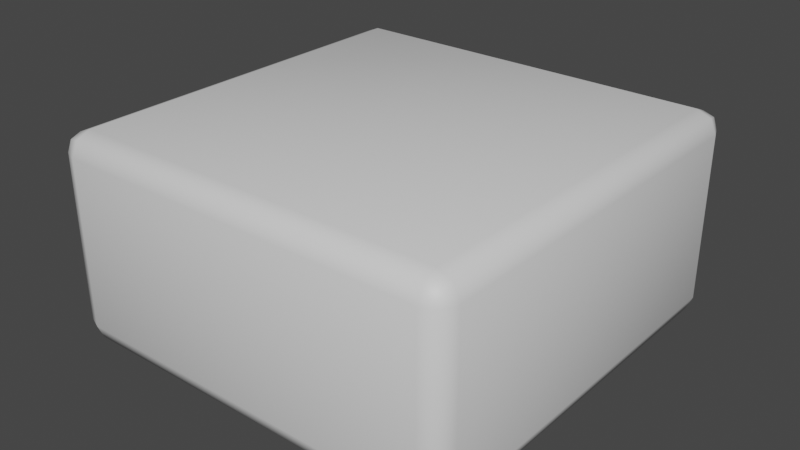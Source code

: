 # Source: TEMP-tile.blend  (saved by Blender 3.5.10; exported with 4.5.12 LTS)
import bpy
from mathutils import Matrix  # noqa: F401  (used for matrix-valued properties, if any)

bpy.ops.wm.read_factory_settings(use_empty=True)
scene = bpy.context.scene
scene.name = 'Scene'

# ---- collections
col_collection = bpy.data.collections.new('Collection'); scene.collection.children.link(col_collection)

# ---- materials (node trees are filled in below, after node groups)
mat_material = bpy.data.materials.new('Material')
mat_material.alpha_threshold = 0.0
mat_material.use_transparent_shadow = False
mat_material.roughness = 0.5
mat_material.line_color = (0.0, 0.0, 0.0, 1.0)

# ---- material node trees
mat_material.use_nodes = True; mat_material.node_tree.nodes.clear()
_N = mat_material.node_tree.nodes; _L = mat_material.node_tree.links
n0 = _N.new('ShaderNodeOutputMaterial'); n0.name = 'Material Output'; n0.location = (300, 300)
n1 = _N.new('ShaderNodeBsdfPrincipled'); n1.name = 'Principled BSDF'; n1.location = (10, 300)
n1.distribution = 'GGX'
n1.subsurface_method = 'RANDOM_WALK_SKIN'
n1.inputs[3].default_value = 1.45
n1.inputs[27].default_value = (0.0, 0.0, 0.0, 1.0)
n1.inputs[28].default_value = 1.0
_L.new(n1.outputs[0], n0.inputs[0])
n0.is_active_output = True

# ---- world
world_world = bpy.data.worlds.new('World'); scene.world = world_world
world_world.use_nodes = True; world_world.node_tree.nodes.clear()
_N = world_world.node_tree.nodes; _L = world_world.node_tree.links
n0 = _N.new('ShaderNodeOutputWorld'); n0.name = 'World Output'; n0.location = (300, 300)
n1 = _N.new('ShaderNodeBackground'); n1.name = 'Background'; n1.location = (10, 300)
n1.inputs[0].default_value = (0.05088, 0.05088, 0.05088, 1.0)
_L.new(n1.outputs[0], n0.inputs[0])
n0.is_active_output = True
world_world.color = (0.05088, 0.05088, 0.05088)
world_world.use_sun_shadow = False
world_world.sun_shadow_jitter_overblur = 0.0

# ---- meshes
me_cube = bpy.data.meshes.new('Cube')
me_cube.from_pydata([(0.5, 0.5, 0.0), (0.5, 0.5, -0.5), (0.5, -0.5, 0.0), (0.5, -0.5, -0.5), (-0.5, 0.5, 0.0), (-0.5, 0.5, -0.5), (-0.5, -0.5, 0.0), (-0.5, -0.5, -0.5)], [], [(0, 4, 6, 2), (3, 2, 6, 7), (7, 6, 4, 5), (5, 1, 3, 7), (1, 0, 2, 3), (5, 4, 0, 1)])
me_cube.polygons.foreach_set('use_smooth', [True] * 6)
_uv = me_cube.uv_layers.new(name='UVMap')
_uv.uv.foreach_set('vector', [0.625, 0.5, 0.875, 0.5, 0.875, 0.75, 0.625, 0.75, 0.375, 0.75, 0.625, 0.75, 0.625, 1.0, 0.375, 1.0, 0.375, 0.0, 0.625, 0.0, 0.625, 0.25, 0.375, 0.25, 0.125, 0.5, 0.375, 0.5, 0.375, 0.75, 0.125, 0.75, 0.375, 0.5, 0.625, 0.5, 0.625, 0.75, 0.375, 0.75, 0.375, 0.25, 0.625, 0.25, 0.625, 0.5, 0.375, 0.5])
me_cube.materials.append(mat_material)
me_cube.use_mirror_vertex_groups = False
me_cube.update()

# ---- objects
ob_cube = bpy.data.objects.new('Cube', me_cube)

# ---- transforms, parenting, visibility, modifiers, constraints
ob_cube.location = (0.0, 0.0, 0.0)
ob_cube.lock_rotations_4d = False
ob_cube.empty_display_type = 'ARROWS'
ob_cube.lineart.crease_threshold = 0.0
_m = ob_cube.modifiers.new('Bevel', 'BEVEL')
_m.width = 0.05
_m.width_pct = 0.05
_m.segments = 2

# ---- collection membership
col_collection.objects.link(ob_cube)

# ---- scene / render settings (as saved in the file)
scene.frame_start = 1; scene.frame_end = 250; scene.frame_set(1)
scene.render.engine = 'BLENDER_EEVEE_NEXT'
scene.cycles.sampling_pattern = 'TABULATED_SOBOL'
scene.view_settings.view_transform = 'Filmic'
bpy.context.view_layer.update()

# ---- added for rendering (the .blend has no active camera and no usable light): camera, sun
cam_auto = bpy.data.cameras.new('AutoCamera')
cam_auto.lens = 50.0
cam_auto.sensor_width = 36.0
cam_auto.clip_end = 1000.0
ob_auto_camera = bpy.data.objects.new('AutoCamera', cam_auto)
scene.collection.objects.link(ob_auto_camera)
ob_auto_camera.location = (1.38784, -1.6654, 0.86027)
ob_auto_camera.rotation_euler = (1.09748, -7.21219e-08, 0.694738)
scene.camera = ob_auto_camera
light_auto_sun = bpy.data.lights.new('AutoSun', 'SUN')
light_auto_sun.energy = 3.0
light_auto_sun.angle = 0.0523599
ob_auto_sun = bpy.data.objects.new('AutoSun', light_auto_sun)
scene.collection.objects.link(ob_auto_sun)
ob_auto_sun.rotation_euler = (0.872665, 0.174533, 0.523599)
bpy.context.view_layer.update()
